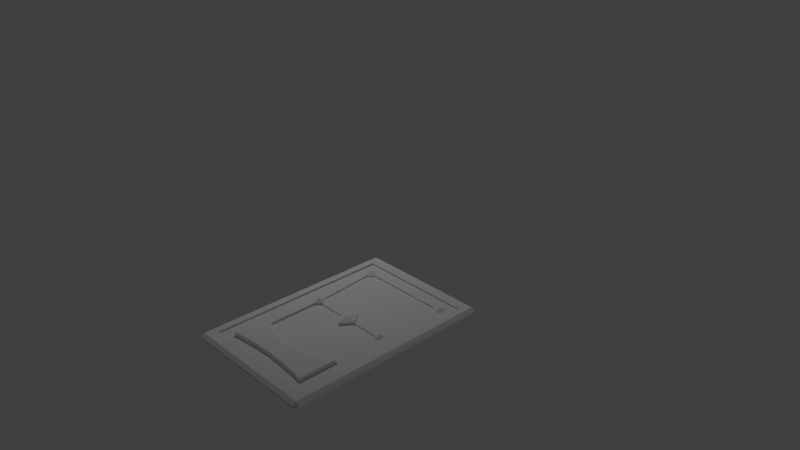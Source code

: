 # Source: Card.blend  (saved by Blender 2.70.0; exported with 4.5.12 LTS)
import bpy
from mathutils import Matrix  # noqa: F401  (used for matrix-valued properties, if any)

bpy.ops.wm.read_factory_settings(use_empty=True)
scene = bpy.context.scene
scene.name = 'Scene'

# ---- collections
col_collection_1 = bpy.data.collections.new('Collection 1'); scene.collection.children.link(col_collection_1)

# ---- materials (node trees are filled in below, after node groups)
mat_material = bpy.data.materials.new('Material')
mat_material.alpha_threshold = 0.0
mat_material.use_transparent_shadow = False
mat_material.roughness = 0.5
mat_material.line_color = (0.0, 0.0, 0.0, 1.0)

# ---- material node trees

# ---- world
world_world = bpy.data.worlds.new('World'); scene.world = world_world
world_world.color = (0.05088, 0.05088, 0.05088)
world_world.use_sun_shadow = False
world_world.sun_shadow_jitter_overblur = 0.0
world_world.cycles.sampling_method = 'MANUAL'
world_world.cycles.sample_map_resolution = 256

# ---- cameras
cam_camera = bpy.data.cameras.new('Camera')
cam_camera.clip_end = 100.0
cam_camera.lens = 35.0
cam_camera.sensor_width = 32.0
cam_camera.sensor_height = 18.0
cam_camera.ortho_scale = 7.314
cam_camera.dof.focus_distance = 0.0
cam_camera.dof.aperture_fstop = 128.0

# ---- lights
light_lamp = bpy.data.lights.new('Lamp', 'POINT')
light_lamp.transmission_factor = 0.0
light_lamp.cutoff_distance = 30.0
light_lamp.energy = 100.0
light_lamp.shadow_buffer_clip_start = 1.001
light_lamp.shadow_soft_size = 0.1
light_lamp.shadow_maximum_resolution = 0.006
light_lamp.use_absolute_resolution = True
light_lamp.cycles.use_multiple_importance_sampling = False
light_lamp_001 = bpy.data.lights.new('Lamp.001', 'POINT')
light_lamp_001.transmission_factor = 0.0
light_lamp_001.cutoff_distance = 30.0
light_lamp_001.energy = 100.0
light_lamp_001.shadow_buffer_clip_start = 1.001
light_lamp_001.shadow_soft_size = 0.1
light_lamp_001.shadow_maximum_resolution = 0.006
light_lamp_001.use_absolute_resolution = True
light_lamp_001.cycles.use_multiple_importance_sampling = False

# ---- meshes
me_cube_002 = bpy.data.meshes.new('Cube.002')
me_cube_002.from_pydata([(0.6037, -0.07855, -0.005627), (-3.523e-08, -0.1634, -0.005627), (0.13, 0.006751, -0.005627), (-0.13, 0.006752, -0.005627), (-3.523e-08, 0.1746, -0.005627), (-3.523e-08, 0.005612, 0.03879), (-0.6037, -0.07855, -0.005627), (-0.5387, 0.006524, -0.005627), (-0.668, 0.006524, -0.005627), (-0.6037, 0.09045, -0.005627), (-0.6037, 0.006524, 0.03879), (0.668, 0.006524, -0.005627), (0.5387, 0.006524, -0.005627), (0.6037, 0.09045, -0.005627), (0.6037, 0.006524, 0.03879), (0.5387, 0.006524, -0.04022), (0.6037, -0.07855, -0.04022), (-0.13, 0.006752, -0.04022), (-3.533e-08, -0.1634, -0.04022), (0.13, 0.006751, -0.04022), (-0.6037, -0.07855, -0.04022), (-0.5387, 0.006524, -0.04022), (0.13, 0.006751, -0.02537), (-2.573e-08, 0.1746, -0.02537), (-0.13, 0.006752, -0.02537), (-0.5387, 0.006524, -0.02537), (-0.6037, 0.09045, -0.02537), (0.6037, 0.09045, -0.02537), (0.5387, 0.006524, -0.02537)], [], [(14, 0, 11), (5, 2, 4), (2, 5, 1), (1, 5, 3), (5, 4, 3), (12, 0, 14), (4, 2, 22, 23), (8, 6, 10), (7, 10, 6), (8, 10, 9), (9, 10, 7), (12, 14, 13), (13, 14, 11), (2, 1, 18, 19), (12, 13, 27, 28), (1, 3, 17, 18), (7, 6, 20, 21), (0, 12, 15, 16), (9, 7, 25, 26), (3, 4, 23, 24)])
_uv = me_cube_002.uv_layers.new(name='UVMap')
_uv.uv.foreach_set('vector', [0.1534, 0.6028, 0.1534, 0.5897, 0.1681, 0.6028, 0.1463, 0.5972, 0.1229, 0.5848, 0.17, 0.5767, 0.1229, 0.5848, 0.1463, 0.5972, 0.1226, 0.6178, 0.1226, 0.6178, 0.1463, 0.5972, 0.17, 0.6093, 0.1463, 0.5972, 0.17, 0.5767, 0.17, 0.6093, 0.1385, 0.6028, 0.1534, 0.5897, 0.1534, 0.6028, 0.17, 0.5767, 0.1229, 0.5848, 0.1229, 0.5848, 0.17, 0.5767, 0.1477, 0.591, 0.1242, 0.5954, 0.136, 0.585, 0.1242, 0.5789, 0.136, 0.585, 0.1242, 0.5954, 0.1477, 0.591, 0.136, 0.585, 0.1477, 0.5747, 0.1477, 0.5747, 0.136, 0.585, 0.1242, 0.5789, 0.1385, 0.6028, 0.1534, 0.6028, 0.1534, 0.6157, 0.1534, 0.6157, 0.1534, 0.6028, 0.1681, 0.6028, 0.1546, 0.6018, 0.1546, 0.5805, 0.1574, 0.5805, 0.1574, 0.6018, 0.1385, 0.6028, 0.1534, 0.6157, 0.1534, 0.6157, 0.1385, 0.6028, 0.1648, 0.5974, 0.1648, 0.5805, 0.1676, 0.5805, 0.1676, 0.5974, 0.1366, 0.6067, 0.1366, 0.6173, 0.1338, 0.6173, 0.1338, 0.6067, 0.1366, 0.5889, 0.1366, 0.5805, 0.1393, 0.5805, 0.1393, 0.5889, 0.1477, 0.5747, 0.1242, 0.5789, 0.1242, 0.5789, 0.1477, 0.5747, 0.17, 0.6093, 0.17, 0.5767, 0.17, 0.5767, 0.17, 0.6093])
me_cube_002.materials.append(mat_material)
me_cube_002.use_remesh_preserve_volume = False
me_cube_002.use_remesh_preserve_attributes = False
me_cube_002.use_mirror_vertex_groups = False
me_cube_002.update()
me_cube_001 = bpy.data.meshes.new('Cube.001')
me_cube_001.from_pydata([(-0.1351, -0.4998, -1.788e-07), (-1.692e-07, -0.5143, -1.788e-07), (-0.2702, -0.4779, -1.788e-07), (0.4053, -0.4277, -1.788e-07), (0.5404, -0.3615, -1.788e-07), (0.2702, -0.4779, -1.788e-07), (0.1351, -0.4998, -1.788e-07), (-0.4053, -0.4277, -1.788e-07), (-0.5404, -0.3615, -1.788e-07), (0.6037, -0.3172, -5.96e-08), (-0.6037, -0.3172, -5.96e-08), (0.5387, 0.4724, -5.96e-08), (0.6037, 0.3873, -5.96e-08), (-0.13, 0.4726, -5.96e-08), (6.77e-09, 0.3025, -5.96e-08), (0.13, 0.4726, -2.98e-07), (-0.6037, 0.3873, -5.96e-08), (-0.5387, 0.4724, -5.96e-08)], [], [(0, 1, 6, 5, 3, 4, 9, 10, 8, 7, 2), (9, 15, 14, 13, 10), (11, 15, 9, 12), (17, 16, 10, 13)])
_uv = me_cube_001.uv_layers.new(name='UVMap')
_uv.uv.foreach_set('vector', [0.6119, 0.9853, 0.5, 1.0, 0.3881, 0.9853, 0.2762, 0.9631, 0.1643, 0.9122, 0.05244, 0.8452, 5.96e-08, 0.8003, 1.0, 0.8003, 0.9476, 0.8452, 0.8357, 0.9122, 0.7238, 0.9631, 5.96e-08, 0.8003, 0.3923, 0.0, 0.5, 0.1724, 0.6077, -2.98e-08, 1.0, 0.8003, 0.05383, 0.0002307, 0.3923, 0.0, 5.96e-08, 0.8003, 0.0, 0.08643, 0.9462, 0.0002313, 1.0, 0.08643, 1.0, 0.8003, 0.6077, -2.98e-08])
me_cube_001.materials.append(mat_material)
me_cube_001.use_remesh_preserve_volume = False
me_cube_001.use_remesh_preserve_attributes = False
me_cube_001.use_mirror_vertex_groups = False
me_cube_001.update()
me_cube = bpy.data.meshes.new('Cube')
me_cube.from_pydata([(1.0, 1.43, 0.002031), (0.1118, 0.113, -0.03951), (0.9482, 1.482, 0.002031), (1.0, -1.467, 0.002031), (0.9482, -1.518, 0.002031), (0.1172, -0.1473, -0.03951), (-0.9482, -1.518, 0.002031), (-1.0, -1.467, 0.002031), (-0.1118, -0.1498, -0.03951), (-0.9482, 1.482, 0.002031), (-0.1172, 0.1105, -0.03951), (-1.0, 1.43, 0.002031), (0.9482, 1.482, 0.03454), (0.8534, 1.285, 0.07078), (1.0, 1.43, 0.03454), (0.9482, -1.518, 0.03454), (1.0, -1.467, 0.03454), (0.8534, -1.322, 0.07078), (-1.0, -1.467, 0.03454), (-0.9482, -1.518, 0.03454), (-0.8534, -1.322, 0.07078), (-1.0, 1.43, 0.03454), (-0.8534, 1.285, 0.07078), (-0.9482, 1.482, 0.03454), (0.9482, 1.43, 0.07078), (0.9482, -1.467, 0.07078), (-0.9482, 1.43, 0.07078), (-0.9482, -1.467, 0.07078), (0.9482, -1.467, -0.03422), (0.9482, 1.43, -0.03422), (-0.9482, 1.43, -0.03422), (-0.9482, -1.467, -0.03422), (0.8444, -1.313, -0.0608), (0.8444, 1.276, -0.0608), (-0.8444, 1.276, -0.0608), (-0.8444, -1.313, -0.0608), (0.8086, -0.9741, 0.009943), (0.5488, 1.107, 0.009943), (-0.8086, 0.9373, 0.009943), (-0.5488, -1.144, 0.009943), (0.5356, -0.8646, -0.097), (0.5586, 0.8128, -0.097), (-0.5356, 0.8278, -0.097), (-0.5586, -0.8496, -0.097), (0.5229, -0.6254, -0.02794), (0.3449, 0.7047, -0.02794), (-0.5229, 0.5886, -0.02794), (-0.3449, -0.7415, -0.02794), (0.2684, -0.5108, -0.09873), (0.3425, 0.4257, -0.09873), (-0.2684, 0.474, -0.09873), (-0.3425, -0.4625, -0.09873), (0.2145, -0.01715, -0.03951), (-0.002731, 0.2117, -0.03951), (0.002732, -0.2486, -0.03951), (-0.2145, -0.01965, -0.03951), (1.253e-07, -0.0184, -0.1356), (0.5404, -1.187, 0.042), (-0.5404, -1.187, 0.042), (0.8534, -1.322, 0.042), (-0.8534, -1.322, 0.042), (-2.439e-07, -1.147, 0.042), (-0.2702, -1.16, 0.042), (0.2702, -1.16, 0.042), (0.5404, -0.7315, 0.042), (-0.4053, -1.173, 0.042), (0.1351, -1.154, 0.042), (-1.401e-07, -0.8843, 0.042), (-0.1351, -1.154, 0.042), (-0.5404, -0.7315, 0.042), (0.4053, -1.173, 0.042), (0.2702, -0.8479, 0.042), (-0.2702, -0.8479, 0.042), (-0.1351, -0.8698, 0.042), (0.4053, -0.7976, 0.042), (0.1351, -0.8698, 0.042), (-0.4053, -0.7976, 0.042), (0.667, -1.207, 0.042), (0.667, -0.6429, 0.042), (-0.667, -1.207, 0.042), (-0.667, -0.6429, 0.042), (-0.6037, -0.6872, 0.042), (0.6037, -0.6872, 0.042), (-0.8534, 1.285, 0.042), (0.8534, 1.285, 0.042), (0.6037, 0.01733, 0.042), (-0.676, 1.202, 0.042), (-0.676, 1.004, 0.042), (-0.5798, 1.103, 0.042), (-0.7723, 1.103, 0.042), (-0.676, 1.103, 0.08642), (0.676, 1.202, 0.042), (0.676, 1.004, 0.042), (0.7723, 1.103, 0.042), (0.5798, 1.103, 0.042), (0.676, 1.103, 0.08642), (-0.6037, 0.01733, 0.042), (-0.668, 0.1024, 0.042), (-0.6037, 0.1863, 0.042), (0.668, 0.1024, 0.042), (0.6037, 0.1863, 0.042), (-0.1351, -0.8698, 0.007412), (-1.402e-07, -0.8843, 0.007412), (-0.2702, -0.8479, 0.007412), (0.4053, -0.7976, 0.007412), (0.5404, -0.7315, 0.007412), (0.2702, -0.8479, 0.007412), (0.1351, -0.8698, 0.007412), (-0.4053, -0.7976, 0.007412), (-0.5404, -0.7315, 0.007412), (0.6037, -0.6872, 0.007412), (-0.6037, -0.6872, 0.007412), (0.5387, 0.1024, 0.007412), (0.6037, 0.01733, 0.007412), (-0.13, 0.1026, 0.007412), (0.13, 0.1026, 0.007412), (-0.6037, 0.01733, 0.007412), (-0.5387, 0.1024, 0.007412), (-0.676, 1.004, 0.02226), (-0.5798, 1.103, 0.02226), (0.13, 0.1026, 0.02226), (4.538e-08, 0.2705, 0.02226), (-0.13, 0.1026, 0.02226), (0.676, 1.004, 0.02226), (0.5798, 1.103, 0.02226), (-0.5387, 0.1024, 0.02226), (-0.6037, 0.1863, 0.02226), (0.6037, 0.1863, 0.02226), (0.5387, 0.1024, 0.02226), (-0.0166, -1.132, 0.092), (-2.436e-07, -1.147, 0.0754), (0.0166, -1.132, 0.092), (0.0166, -0.8992, 0.092), (-1.398e-07, -0.8843, 0.0754), (-0.0166, -0.8992, 0.092), (-0.4053, -1.173, 0.0754), (-0.3887, -1.154, 0.092), (-0.4219, -1.158, 0.092), (-0.5238, -1.168, 0.092), (-0.557, -1.172, 0.092), (-0.5404, -1.187, 0.0754), (0.1185, -1.136, 0.092), (0.1351, -1.154, 0.0754), (0.1517, -1.138, 0.092), (-0.1517, -1.138, 0.092), (-0.1351, -1.154, 0.0754), (-0.1185, -1.136, 0.092), (-0.2536, -1.143, 0.092), (-0.2868, -1.145, 0.092), (-0.2702, -1.16, 0.0754), (0.4053, -1.173, 0.0754), (0.4219, -1.158, 0.092), (0.3887, -1.154, 0.092), (0.2868, -1.145, 0.092), (0.2536, -1.143, 0.092), (0.2702, -1.16, 0.0754), (-0.4219, -0.808, 0.092), (-0.3887, -0.8215, 0.092), (-0.4053, -0.7976, 0.0754), (0.5238, -1.168, 0.092), (0.5404, -1.187, 0.0754), (0.557, -1.172, 0.092), (0.3887, -0.8215, 0.092), (0.4219, -0.808, 0.092), (0.4053, -0.7976, 0.0754), (-0.1351, -0.8698, 0.0754), (-0.1517, -0.8839, 0.092), (-0.1185, -0.8883, 0.092), (-0.2702, -0.8479, 0.0754), (-0.2868, -0.8594, 0.092), (-0.2536, -0.8674, 0.092), (0.6037, -0.6872, 0.0754), (0.6132, -0.7008, 0.092), (0.5238, -0.7581, 0.092), (0.557, -0.7402, 0.092), (0.5404, -0.7315, 0.0754), (0.2868, -0.8594, 0.092), (0.2702, -0.8479, 0.0754), (0.2536, -0.8674, 0.092), (0.1351, -0.8698, 0.0754), (0.1185, -0.8883, 0.092), (0.1517, -0.8839, 0.092), (-0.557, -0.7402, 0.092), (-0.5238, -0.7581, 0.092), (-0.5404, -0.7315, 0.0754), (0.6504, -0.6748, 0.092), (0.667, -0.6429, 0.0754), (0.6504, -1.187, 0.092), (0.667, -1.207, 0.0754), (-0.667, -1.207, 0.0754), (-0.6504, -1.187, 0.092), (-0.6504, -0.6748, 0.092), (-0.667, -0.6429, 0.0754), (-0.6132, -0.7008, 0.092), (-0.6037, -0.6872, 0.0754)], [], [(12, 2, 9, 23), (56, 54, 8, 55), (7, 18, 21, 11), (4, 15, 19, 6), (0, 29, 2), (3, 4, 28), (6, 7, 31), (9, 30, 11), (12, 24, 14), (15, 16, 25), (18, 19, 27), (21, 26, 23), (0, 3, 28, 29), (29, 30, 9, 2), (2, 12, 14, 0), (4, 6, 31, 28), (3, 16, 15, 4), (7, 11, 30, 31), (6, 19, 18, 7), (11, 21, 23, 9), (24, 25, 16, 14), (12, 23, 26, 24), (25, 27, 19, 15), (27, 26, 21, 18), (0, 14, 16, 3), (13, 17, 25, 24), (22, 13, 24, 26), (17, 20, 27, 25), (20, 22, 26, 27), (20, 17, 59, 60), (32, 33, 29, 28), (33, 34, 30, 29), (35, 32, 28, 31), (34, 35, 31, 30), (36, 37, 33, 32), (37, 38, 34, 33), (39, 36, 32, 35), (38, 39, 35, 34), (40, 41, 37, 36), (41, 42, 38, 37), (43, 40, 36, 39), (42, 43, 39, 38), (44, 45, 41, 40), (45, 46, 42, 41), (47, 44, 40, 43), (46, 47, 43, 42), (48, 49, 45, 44), (49, 50, 46, 45), (51, 48, 44, 47), (50, 51, 47, 46), (5, 52, 1, 49, 48), (1, 53, 10, 50, 49), (8, 54, 5, 48, 51), (10, 55, 8, 51, 50), (53, 56, 55, 10), (1, 52, 56, 53), (52, 5, 54, 56), (17, 13, 84, 59), (22, 20, 60, 83), (13, 22, 83, 84), (69, 81, 194, 184), (134, 167, 146, 129), (71, 75, 179, 177), (72, 76, 158, 168), (79, 60, 59, 77), (65, 58, 79, 77, 57, 70, 63, 66, 61, 68, 62), (77, 59, 78), (59, 84, 78), (80, 60, 79), (60, 80, 83), (87, 90, 89), (182, 193, 191, 190, 139), (172, 174, 161, 187, 185), (61, 66, 142, 130), (73, 72, 168, 165), (80, 79, 189, 192), (154, 178, 181, 143), (87, 88, 90), (89, 90, 86), (88, 86, 90), (92, 95, 94), (92, 93, 95), (94, 95, 91), (93, 91, 95), (88, 94, 91, 86), (89, 86, 83), (93, 84, 91), (84, 83, 86, 91), (64, 82, 110, 105), (71, 74, 104, 106), (89, 97, 98, 87), (99, 93, 92, 100), (78, 99, 85, 82), (84, 93, 99, 78), (81, 96, 97, 80), (80, 97, 89, 83), (75, 71, 106, 107), (82, 85, 113, 110), (67, 75, 107, 102), (73, 67, 102, 101), (96, 81, 111, 116), (72, 73, 101, 103), (81, 69, 109, 111), (76, 72, 103, 108), (69, 76, 108, 109), (74, 64, 105, 104), (62, 68, 145, 149), (70, 57, 160, 150), (79, 58, 140, 189), (157, 136, 148, 169), (67, 73, 165, 133), (132, 131, 141, 180), (63, 70, 150, 155), (82, 64, 175, 171), (65, 62, 149, 135), (152, 162, 176, 153), (81, 80, 192, 194), (144, 166, 170, 147), (137, 156, 183, 138), (75, 67, 133, 179), (159, 173, 163, 151), (82, 171, 186, 78), (66, 63, 155, 142), (77, 78, 186, 188), (76, 69, 184, 158), (58, 65, 135, 140), (57, 77, 188, 160), (74, 71, 177, 164), (119, 118, 121, 123, 124), (120, 128, 127, 123, 121), (121, 118, 126, 125, 122), (100, 92, 123, 127), (88, 87, 118, 119), (92, 94, 124, 123), (94, 88, 119, 124), (87, 98, 126, 118), (115, 112, 128, 120), (114, 122, 125, 117), (64, 74, 164, 175), (129, 130, 131), (132, 133, 134), (135, 136, 137), (138, 139, 140), (141, 142, 143), (144, 145, 146), (147, 148, 149), (150, 151, 152), (153, 154, 155), (156, 157, 158), (159, 160, 161), (162, 163, 164), (165, 166, 167), (168, 169, 170), (173, 174, 175), (176, 177, 178), (179, 180, 181), (182, 183, 184), (186, 171, 172, 185), (131, 132, 134, 129), (137, 138, 140, 135), (141, 131, 130, 142), (144, 147, 149, 145), (152, 153, 155, 150), (136, 157, 156, 137), (148, 136, 135, 149), (154, 143, 142, 155), (129, 146, 145, 130), (159, 151, 150, 160), (151, 163, 162, 152), (167, 134, 133, 165), (170, 166, 165, 168), (163, 173, 175, 164), (176, 162, 164, 177), (161, 174, 173, 159), (181, 178, 177, 179), (132, 180, 179, 133), (182, 139, 138, 183), (157, 169, 168, 158), (183, 156, 158, 184), (185, 187, 188, 186), (160, 188, 187, 161), (171, 175, 174, 172), (190, 191, 192, 189), (194, 192, 191, 193), (189, 140, 139, 190), (153, 176, 178, 154), (146, 167, 166, 144), (147, 170, 169, 148), (184, 194, 193, 182), (143, 181, 180, 141), (68, 61, 130, 145)])
_uv = me_cube.uv_layers.new(name='UVMap')
_uv.uv.foreach_set('vector', [0.3815, 0.3196, 0.3787, 0.3196, 0.3787, 0.2252, 0.3815, 0.2252, 0.6873, 0.2282, 0.688, 0.2647, 0.6617, 0.2496, 0.6382, 0.2296, 0.4174, 0.4487, 0.4126, 0.4487, 0.4126, 0.1605, 0.4174, 0.1605, 0.4077, 0.3836, 0.4126, 0.3836, 0.4126, 0.5047, 0.4077, 0.5047, 0.3787, 0.3236, 0.3756, 0.3211, 0.3787, 0.3196, 0.3756, 0.3946, 0.3711, 0.3976, 0.3711, 0.3944, 0.2083, 0.3976, 0.2039, 0.3946, 0.2083, 0.3944, 0.2083, 0.2253, 0.2083, 0.2281, 0.2039, 0.2282, 0.3398, 0.3592, 0.3398, 0.3533, 0.3486, 0.3533, 0.3398, 0.01625, 0.3486, 0.02217, 0.3398, 0.02217, 0.008029, 0.02217, 0.01685, 0.01625, 0.01685, 0.02217, 0.008029, 0.3533, 0.01685, 0.3533, 0.01685, 0.3592, 0.3756, 0.2282, 0.3756, 0.3946, 0.3711, 0.3944, 0.3711, 0.228, 0.3711, 0.228, 0.2083, 0.2281, 0.2083, 0.2253, 0.3711, 0.2252, 0.3787, 0.3196, 0.3815, 0.3196, 0.3815, 0.3236, 0.3787, 0.3236, 0.3711, 0.3976, 0.2083, 0.3976, 0.2083, 0.3944, 0.3711, 0.3944, 0.4077, 0.3763, 0.4126, 0.3763, 0.4126, 0.3836, 0.4077, 0.3836, 0.2039, 0.3946, 0.2039, 0.2282, 0.2083, 0.2281, 0.2083, 0.3944, 0.4174, 0.4538, 0.4126, 0.4538, 0.4126, 0.4487, 0.4174, 0.4487, 0.4174, 0.1605, 0.4126, 0.1605, 0.4126, 0.1553, 0.4174, 0.1553, 0.3398, 0.3533, 0.3398, 0.02217, 0.3486, 0.02217, 0.3486, 0.3533, 0.3398, 0.3592, 0.01685, 0.3592, 0.01685, 0.3533, 0.3398, 0.3533, 0.3398, 0.02217, 0.01685, 0.02217, 0.01685, 0.01625, 0.3398, 0.01625, 0.01685, 0.02217, 0.01685, 0.3533, 0.008029, 0.3533, 0.008029, 0.02217, 0.4077, 0.1553, 0.4126, 0.1553, 0.4126, 0.3763, 0.4077, 0.3763, 0.3237, 0.3368, 0.3237, 0.03873, 0.3398, 0.02217, 0.3398, 0.3533, 0.033, 0.3368, 0.3237, 0.3368, 0.3398, 0.3533, 0.01685, 0.3533, 0.3237, 0.03873, 0.033, 0.03873, 0.01685, 0.02217, 0.3398, 0.02217, 0.033, 0.03873, 0.033, 0.3368, 0.01685, 0.3533, 0.01685, 0.02217, 0.4055, 0.2507, 0.4055, 0.3124, 0.4037, 0.3124, 0.4037, 0.2507, 0.3622, 0.3855, 0.3622, 0.2368, 0.3711, 0.228, 0.3711, 0.3944, 0.3622, 0.2368, 0.2172, 0.2368, 0.2083, 0.2281, 0.3711, 0.228, 0.2172, 0.3855, 0.3622, 0.3855, 0.3711, 0.3944, 0.2083, 0.3944, 0.2172, 0.2368, 0.2172, 0.3855, 0.2083, 0.3944, 0.2083, 0.2281, 0.8726, 0.3765, 0.8131, 0.05758, 0.8808, 0.03072, 0.8808, 0.4276, 0.8131, 0.05758, 0.5021, 0.08358, 0.4939, 0.03076, 0.8808, 0.03072, 0.5616, 0.4025, 0.8726, 0.3765, 0.8808, 0.4276, 0.4939, 0.4276, 0.5021, 0.08358, 0.5616, 0.4025, 0.4939, 0.4276, 0.4939, 0.03076, 0.81, 0.3584, 0.8277, 0.2129, 0.8395, 0.2452, 0.8726, 0.3765, 0.8153, 0.1013, 0.5646, 0.099, 0.5021, 0.08358, 0.8131, 0.05758, 0.5593, 0.3561, 0.81, 0.3584, 0.8726, 0.3765, 0.5616, 0.4025, 0.5444, 0.1006, 0.5593, 0.3561, 0.5616, 0.4025, 0.5021, 0.08358, 0.8071, 0.3226, 0.7803, 0.1156, 0.8153, 0.1013, 0.81, 0.3584, 0.7664, 0.1187, 0.5675, 0.1365, 0.5646, 0.099, 0.8153, 0.1013, 0.6083, 0.3404, 0.8071, 0.3226, 0.81, 0.3584, 0.5593, 0.3561, 0.5675, 0.1365, 0.5928, 0.3327, 0.5593, 0.3561, 0.5646, 0.099, 0.7488, 0.3042, 0.7658, 0.1606, 0.7819, 0.2319, 0.8071, 0.3226, 0.7658, 0.1606, 0.6258, 0.1532, 0.5675, 0.1365, 0.7664, 0.1187, 0.6088, 0.2968, 0.7488, 0.3042, 0.8071, 0.3226, 0.6083, 0.3404, 0.6026, 0.1579, 0.6088, 0.2968, 0.6083, 0.3404, 0.5675, 0.1365, 0.7142, 0.2492, 0.7365, 0.2292, 0.7129, 0.2093, 0.7658, 0.1606, 0.7488, 0.3042, 0.7129, 0.2093, 0.6867, 0.1942, 0.6605, 0.2097, 0.6258, 0.1532, 0.7658, 0.1606, 0.6617, 0.2496, 0.688, 0.2647, 0.7142, 0.2492, 0.7488, 0.3042, 0.6088, 0.2968, 0.6605, 0.2097, 0.6382, 0.2296, 0.6617, 0.2496, 0.6088, 0.2968, 0.6258, 0.1532, 0.6867, 0.1942, 0.6873, 0.2282, 0.6382, 0.2296, 0.6605, 0.2097, 0.7129, 0.2093, 0.7365, 0.2292, 0.6873, 0.2282, 0.6867, 0.1942, 0.7365, 0.2292, 0.7142, 0.2492, 0.688, 0.2647, 0.6873, 0.2282, 0.4019, 0.3598, 0.4019, 0.2507, 0.4037, 0.2507, 0.4037, 0.3598, 0.4186, 0.4595, 0.4186, 0.3758, 0.4204, 0.3758, 0.4204, 0.4595, 0.4186, 0.5053, 0.4186, 0.4595, 0.4204, 0.4595, 0.4204, 0.5053, 0.3823, 0.2417, 0.3823, 0.2536, 0.3746, 0.2536, 0.3746, 0.2417, 0.3741, 0.4007, 0.3766, 0.4164, 0.3198, 0.4164, 0.3209, 0.4007, 0.3823, 0.1251, 0.3823, 0.1413, 0.3746, 0.1413, 0.3746, 0.1251, 0.3823, 0.1968, 0.3823, 0.2187, 0.3746, 0.2187, 0.3746, 0.1968, 0.6406, 0.6376, 0.6092, 0.6246, 0.8967, 0.6246, 0.8653, 0.6376, 0.5609, 0.4828, 0.5299, 0.4807, 0.5009, 0.4776, 0.8066, 0.4776, 0.7776, 0.4807, 0.7466, 0.4828, 0.7157, 0.4848, 0.6847, 0.4858, 0.6538, 0.4867, 0.6228, 0.4858, 0.5919, 0.4848, 0.8653, 0.6376, 0.8967, 0.6246, 0.8653, 0.7014, 0.8967, 0.6246, 0.8967, 0.9194, 0.8653, 0.7014, 0.6406, 0.7014, 0.6092, 0.6246, 0.6406, 0.6376, 0.6092, 0.6246, 0.6406, 0.7014, 0.6092, 0.9194, 0.04102, 0.5615, 0.0252, 0.5725, 0.009377, 0.5621, 0.4105, 0.4839, 0.4196, 0.4925, 0.4255, 0.4982, 0.3081, 0.4982, 0.3115, 0.4839, 0.145, 0.4403, 0.1703, 0.4238, 0.2702, 0.3322, 0.07441, 0.4096, 0.08183, 0.4707, 0.02861, 0.48, 0.02861, 0.4674, 0.03626, 0.4674, 0.03626, 0.48, 0.3823, 0.1772, 0.3823, 0.1968, 0.3746, 0.1968, 0.3746, 0.1772, 0.2964, 0.4614, 0.2669, 0.4768, 0.2593, 0.4768, 0.2888, 0.4614, 0.3183, 0.3592, 0.3814, 0.3592, 0.3776, 0.3749, 0.3194, 0.3749, 0.04102, 0.5615, 0.04102, 0.5828, 0.0252, 0.5725, 0.009377, 0.5621, 0.0252, 0.5725, 0.009377, 0.5834, 0.041, 0.5835, 0.009359, 0.5841, 0.02518, 0.5731, 0.01072, 0.6242, 0.02654, 0.6133, 0.04237, 0.6236, 0.01072, 0.6242, 0.01072, 0.6029, 0.02654, 0.6133, 0.04237, 0.6236, 0.02654, 0.6133, 0.04237, 0.6023, 0.01072, 0.6029, 0.04237, 0.6023, 0.02654, 0.6133, 0.6553, 0.8988, 0.8506, 0.8988, 0.8668, 0.91, 0.6391, 0.91, 0.6229, 0.8988, 0.6391, 0.91, 0.6092, 0.9194, 0.8831, 0.8988, 0.8967, 0.9194, 0.8668, 0.91, 0.8967, 0.9194, 0.6092, 0.9194, 0.6391, 0.91, 0.8668, 0.91, 0.3939, 0.4808, 0.3939, 0.4764, 0.3967, 0.4764, 0.3967, 0.4808, 0.3912, 0.4809, 0.3912, 0.49, 0.3884, 0.49, 0.3884, 0.4809, 0.6229, 0.8988, 0.6404, 0.7857, 0.6513, 0.7952, 0.6391, 0.8876, 0.8655, 0.7857, 0.8831, 0.8988, 0.8668, 0.8876, 0.8547, 0.7952, 0.6732, 0.7003, 0.6732, 0.7119, 0.5751, 0.6849, 0.6049, 0.6596, 0.8967, 0.9194, 0.8831, 0.8988, 0.8655, 0.7857, 0.8653, 0.7014, 0.6513, 0.6964, 0.6513, 0.776, 0.6404, 0.7857, 0.6406, 0.7014, 0.6406, 0.7014, 0.6404, 0.7857, 0.6229, 0.8988, 0.6092, 0.9194, 0.3912, 0.4704, 0.3912, 0.4809, 0.3884, 0.4809, 0.3884, 0.4704, 0.3698, 0.4059, 0.3698, 0.3356, 0.3725, 0.3356, 0.3725, 0.4059, 0.3912, 0.4595, 0.3912, 0.4704, 0.3884, 0.4704, 0.3884, 0.4595, 0.3912, 0.4471, 0.3912, 0.4595, 0.3884, 0.4595, 0.3884, 0.4471, 0.3939, 0.4344, 0.3939, 0.4884, 0.3912, 0.4884, 0.3912, 0.4344, 0.3912, 0.4344, 0.3912, 0.4471, 0.3884, 0.4471, 0.3884, 0.4344, 0.3912, 0.3975, 0.3912, 0.4052, 0.3884, 0.4052, 0.3884, 0.3975, 0.3912, 0.4202, 0.3912, 0.4344, 0.3884, 0.4344, 0.3884, 0.4202, 0.3912, 0.4052, 0.3912, 0.4202, 0.3884, 0.4202, 0.3884, 0.4052, 0.3912, 0.49, 0.3912, 0.4983, 0.3884, 0.4983, 0.3884, 0.49, 0.02861, 0.5081, 0.02861, 0.494, 0.03626, 0.494, 0.03626, 0.5081, 0.02861, 0.4429, 0.02861, 0.4312, 0.03626, 0.4312, 0.03626, 0.4429, 0.244, 0.5218, 0.244, 0.5069, 0.2517, 0.5069, 0.2517, 0.5218, 0.3919, 0.458, 0.3156, 0.458, 0.3178, 0.4423, 0.3832, 0.4423, 0.3823, 0.1581, 0.3823, 0.1772, 0.3746, 0.1772, 0.3746, 0.1581, 0.3741, 0.3956, 0.3209, 0.3956, 0.3198, 0.38, 0.3766, 0.38, 0.02861, 0.4548, 0.02861, 0.4429, 0.03626, 0.4429, 0.03626, 0.4548, 0.1668, 0.428, 0.1668, 0.4211, 0.1744, 0.4211, 0.1744, 0.428, 0.244, 0.4919, 0.244, 0.4771, 0.2517, 0.4771, 0.2517, 0.4919, 0.3156, 0.3384, 0.3919, 0.3384, 0.3832, 0.3541, 0.3178, 0.3541, 0.4197, 0.3652, 0.4197, 0.3729, 0.4148, 0.3729, 0.4148, 0.3652, 0.3194, 0.4215, 0.3776, 0.4215, 0.3814, 0.4372, 0.3183, 0.4372, 0.3149, 0.4631, 0.395, 0.4631, 0.4064, 0.4788, 0.3125, 0.4788, 0.3823, 0.1413, 0.3823, 0.1581, 0.3746, 0.1581, 0.3746, 0.1413, 0.3125, 0.3176, 0.4064, 0.3176, 0.395, 0.3333, 0.3149, 0.3333, 0.1668, 0.428, 0.1744, 0.428, 0.05532, 0.4877, 0.06297, 0.4877, 0.02861, 0.4674, 0.02861, 0.4548, 0.03626, 0.4548, 0.03626, 0.4674, 0.06297, 0.4211, 0.06297, 0.4877, 0.05532, 0.4877, 0.05532, 0.4211, 0.3823, 0.2187, 0.3823, 0.2417, 0.3746, 0.2417, 0.3746, 0.2187, 0.244, 0.5069, 0.244, 0.4919, 0.2517, 0.4919, 0.2517, 0.5069, 0.02861, 0.4312, 0.02861, 0.4211, 0.03626, 0.4211, 0.03626, 0.4312, 0.3823, 0.1111, 0.3823, 0.1251, 0.3746, 0.1251, 0.3746, 0.1111, 0.6553, 0.8988, 0.6391, 0.8876, 0.753, 0.8047, 0.8668, 0.8876, 0.8506, 0.8988, 0.7749, 0.7857, 0.8437, 0.7857, 0.8547, 0.7952, 0.8668, 0.8876, 0.753, 0.8047, 0.753, 0.8047, 0.6391, 0.8876, 0.6513, 0.7952, 0.6622, 0.7857, 0.7311, 0.7857, 0.3978, 0.4474, 0.4043, 0.4965, 0.4043, 0.4965, 0.3978, 0.4474, 0.04102, 0.5828, 0.04102, 0.5615, 0.04102, 0.5615, 0.04102, 0.5828, 0.01072, 0.6242, 0.04237, 0.6236, 0.04237, 0.6236, 0.01072, 0.6242, 0.3957, 0.5025, 0.2918, 0.5025, 0.2918, 0.5025, 0.3957, 0.5025, 0.2831, 0.4965, 0.2896, 0.4474, 0.2896, 0.4474, 0.2831, 0.4965, 0.4095, 0.3757, 0.3497, 0.3758, 0.3547, 0.4299, 0.4078, 0.4315, 0.1855, 0.4122, 0.1846, 0.4446, 0.2165, 0.4438, 0.2154, 0.4122, 0.3823, 0.09828, 0.3823, 0.1111, 0.3746, 0.1111, 0.3746, 0.09828, 0.3209, 0.4007, 0.3173, 0.3982, 0.3209, 0.3982, 0.3741, 0.3956, 0.3775, 0.3982, 0.3741, 0.3982, 0.2517, 0.4919, 0.2555, 0.4899, 0.2555, 0.4919, 0.3125, 0.4788, 0.3115, 0.4813, 0.3083, 0.4813, 0.3198, 0.38, 0.3158, 0.3774, 0.3194, 0.3774, 0.3194, 0.4215, 0.3158, 0.419, 0.3198, 0.419, 0.3183, 0.4372, 0.3178, 0.4397, 0.3144, 0.4397, 0.03626, 0.4429, 0.04006, 0.4416, 0.04006, 0.4429, 0.3178, 0.3541, 0.3183, 0.3566, 0.3144, 0.3566, 0.395, 0.4631, 0.3919, 0.4605, 0.3974, 0.4605, 0.3125, 0.3176, 0.3083, 0.3151, 0.3115, 0.3151, 0.3919, 0.3384, 0.395, 0.3359, 0.3974, 0.3359, 0.3746, 0.1772, 0.3708, 0.1792, 0.3708, 0.1772, 0.3746, 0.1968, 0.3708, 0.1986, 0.3708, 0.1968, 0.4064, 0.3176, 0.4105, 0.3151, 0.4125, 0.3151, 0.3832, 0.3541, 0.3859, 0.3566, 0.3814, 0.3566, 0.3746, 0.1413, 0.3708, 0.1436, 0.3708, 0.1413, 0.4105, 0.4839, 0.4064, 0.4813, 0.4125, 0.4813, 0.05532, 0.4877, 0.1744, 0.428, 0.145, 0.4403, 0.08183, 0.4707, 0.3209, 0.3956, 0.3741, 0.3956, 0.3741, 0.4007, 0.3209, 0.4007, 0.3149, 0.4631, 0.3125, 0.4788, 0.3083, 0.4813, 0.3115, 0.4605, 0.3198, 0.38, 0.3209, 0.3956, 0.3173, 0.3982, 0.3158, 0.3774, 0.3194, 0.4215, 0.3183, 0.4372, 0.3144, 0.4397, 0.3158, 0.419, 0.3156, 0.3384, 0.3178, 0.3541, 0.3144, 0.3566, 0.3115, 0.3359, 0.3156, 0.458, 0.3919, 0.458, 0.395, 0.4631, 0.3149, 0.4631, 0.3178, 0.4423, 0.3156, 0.458, 0.3115, 0.4605, 0.3144, 0.4397, 0.3183, 0.3592, 0.3194, 0.3749, 0.3158, 0.3774, 0.3144, 0.3566, 0.3209, 0.4007, 0.3198, 0.4164, 0.3158, 0.419, 0.3173, 0.3982, 0.3125, 0.3176, 0.3149, 0.3333, 0.3115, 0.3359, 0.3083, 0.3151, 0.3149, 0.3333, 0.395, 0.3333, 0.3919, 0.3384, 0.3156, 0.3384, 0.3766, 0.4164, 0.3741, 0.4007, 0.3775, 0.3982, 0.3808, 0.419, 0.3814, 0.4372, 0.3776, 0.4215, 0.3808, 0.419, 0.3859, 0.4397, 0.395, 0.3333, 0.4064, 0.3176, 0.4125, 0.3151, 0.3974, 0.3359, 0.3832, 0.3541, 0.3919, 0.3384, 0.3974, 0.3359, 0.3859, 0.3566, 0.2702, 0.3322, 0.1703, 0.4238, 0.1858, 0.4149, 0.303, 0.3194, 0.3776, 0.3749, 0.3814, 0.3592, 0.3859, 0.3566, 0.3808, 0.3774, 0.3741, 0.3956, 0.3766, 0.38, 0.3808, 0.3774, 0.3775, 0.3982, 0.4105, 0.4839, 0.3115, 0.4839, 0.3125, 0.4788, 0.4064, 0.4788, 0.3919, 0.458, 0.3832, 0.4423, 0.3859, 0.4397, 0.3974, 0.4605, 0.4064, 0.4788, 0.395, 0.4631, 0.3974, 0.4605, 0.4125, 0.4813, 0.08183, 0.4707, 0.07441, 0.4096, 0.04006, 0.4211, 0.05152, 0.4877, 0.03626, 0.4312, 0.03626, 0.4211, 0.04006, 0.4227, 0.04006, 0.4301, 0.1744, 0.428, 0.1744, 0.4211, 0.1703, 0.4238, 0.145, 0.4403, 0.3081, 0.4982, 0.4255, 0.4982, 0.4328, 0.5008, 0.3036, 0.5008, 0.4148, 0.3652, 0.4148, 0.3729, 0.4123, 0.3698, 0.4123, 0.3652, 0.2517, 0.5218, 0.2517, 0.5069, 0.2555, 0.5085, 0.2555, 0.5195, 0.3178, 0.3541, 0.3832, 0.3541, 0.3814, 0.3592, 0.3183, 0.3592, 0.3198, 0.4164, 0.3766, 0.4164, 0.3776, 0.4215, 0.3194, 0.4215, 0.3183, 0.4372, 0.3814, 0.4372, 0.3832, 0.4423, 0.3178, 0.4423, 0.3746, 0.2417, 0.3746, 0.2536, 0.3708, 0.2536, 0.3708, 0.243, 0.3194, 0.3749, 0.3776, 0.3749, 0.3766, 0.38, 0.3198, 0.38, 0.02861, 0.494, 0.02861, 0.48, 0.03626, 0.48, 0.03626, 0.494])
me_cube.materials.append(mat_material)
me_cube.use_remesh_preserve_volume = False
me_cube.use_remesh_preserve_attributes = False
me_cube.use_mirror_vertex_groups = False
me_cube.update()

# ---- objects
ob_cardgems = bpy.data.objects.new('CardGems', me_cube_002)
ob_cardimage = bpy.data.objects.new('CardImage', me_cube_001)
ob_cardbase = bpy.data.objects.new('CardBase', me_cube)
ob_lamp = bpy.data.objects.new('Lamp', light_lamp)
ob_camera = bpy.data.objects.new('Camera', cam_camera)
ob_lamp_001 = bpy.data.objects.new('Lamp.001', light_lamp_001)

# ---- transforms, parenting, visibility, modifiers, constraints
ob_cardgems.location = (3.523e-08, -0.3857, -0.808)
ob_cardgems.lock_rotations_4d = False
ob_cardgems.empty_display_type = 'ARROWS'
ob_cardgems.lineart.crease_threshold = 0.0
ob_cardimage.location = (-6.874e-09, -0.8516, -0.8482)
ob_cardimage.lock_rotations_4d = False
ob_cardimage.empty_display_type = 'ARROWS'
ob_cardimage.lineart.crease_threshold = 0.0
ob_cardbase.location = (-3.588e-08, -0.4816, -0.8556)
ob_cardbase.lock_rotations_4d = False
ob_cardbase.empty_display_type = 'ARROWS'
ob_cardbase.lineart.crease_threshold = 0.0
ob_lamp.location = (-1.648, 0.7964, 3.151)
ob_lamp.rotation_euler = (0.6503, 0.05522, 1.866)
ob_lamp.lock_rotations_4d = False
ob_lamp.empty_display_type = 'ARROWS'
ob_lamp.color = (0.0, 0.0, 0.0, 0.0)
ob_lamp.lineart.crease_threshold = 0.0
ob_camera.location = (7.481, -6.508, 5.344)
ob_camera.rotation_euler = (1.109, 0.0, 0.8149)
ob_camera.lock_rotations_4d = False
ob_camera.empty_display_type = 'ARROWS'
ob_camera.color = (0.0, 0.0, 0.0, 0.0)
ob_camera.display_type = 'WIRE'
ob_camera.lineart.crease_threshold = 0.0
ob_lamp_001.location = (4.076, 1.005, -6.849)
ob_lamp_001.rotation_euler = (0.6503, 0.05522, 1.866)
ob_lamp_001.lock_rotations_4d = False
ob_lamp_001.empty_display_type = 'ARROWS'
ob_lamp_001.color = (0.0, 0.0, 0.0, 0.0)
ob_lamp_001.lineart.crease_threshold = 0.0

# ---- collection membership
col_collection_1.objects.link(ob_cardgems)
col_collection_1.objects.link(ob_cardimage)
col_collection_1.objects.link(ob_cardbase)
col_collection_1.objects.link(ob_lamp)
col_collection_1.objects.link(ob_camera)
col_collection_1.objects.link(ob_lamp_001)

# ---- scene / render settings (as saved in the file)
scene.camera = ob_camera
scene.frame_start = 1; scene.frame_end = 250; scene.frame_set(28)
scene.render.engine = 'BLENDER_EEVEE_NEXT'
scene.render.resolution_percentage = 50
scene.render.dither_intensity = 0.0
scene.cycles.use_denoising = False
scene.cycles.samples = 10
scene.cycles.sampling_pattern = 'TABULATED_SOBOL'
scene.cycles.light_sampling_threshold = 0.0
scene.cycles.use_adaptive_sampling = False
scene.cycles.use_light_tree = False
scene.cycles.blur_glossy = 0.0
scene.cycles.volume_bounces = 1
scene.cycles.pixel_filter_type = 'GAUSSIAN'
scene.cycles.sample_clamp_indirect = 0.0
scene.view_settings.view_transform = 'Standard'
bpy.context.view_layer.update()
